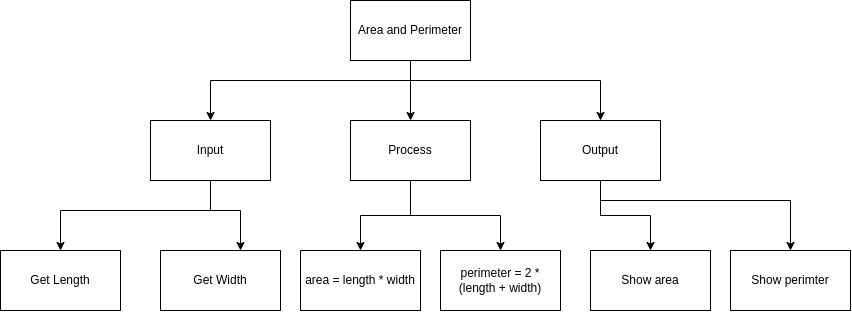

The diagram above was exported from draw.io. Its source (the exported page's mxGraphModel, read from the mxfile embedded in the PNG):
<mxGraphModel dx="1714" dy="619" grid="1" gridSize="10" guides="1" tooltips="1" connect="1" arrows="1" fold="1" page="1" pageScale="1" pageWidth="827" pageHeight="1169" math="0" shadow="0">
  <root>
    <mxCell id="0" />
    <mxCell id="1" parent="0" />
    <mxCell id="kIHPj6zRgX1InL4mbEAz-5" style="edgeStyle=none;html=1;entryX=0.5;entryY=0;entryDx=0;entryDy=0;" edge="1" parent="1" source="kIHPj6zRgX1InL4mbEAz-1" target="kIHPj6zRgX1InL4mbEAz-2">
      <mxGeometry relative="1" as="geometry" />
    </mxCell>
    <mxCell id="kIHPj6zRgX1InL4mbEAz-6" style="edgeStyle=orthogonalEdgeStyle;html=1;rounded=0;" edge="1" parent="1" source="kIHPj6zRgX1InL4mbEAz-1" target="kIHPj6zRgX1InL4mbEAz-3">
      <mxGeometry relative="1" as="geometry">
        <Array as="points">
          <mxPoint x="330" y="160" />
          <mxPoint x="130" y="160" />
        </Array>
      </mxGeometry>
    </mxCell>
    <mxCell id="kIHPj6zRgX1InL4mbEAz-7" style="edgeStyle=orthogonalEdgeStyle;rounded=0;html=1;" edge="1" parent="1" source="kIHPj6zRgX1InL4mbEAz-1" target="kIHPj6zRgX1InL4mbEAz-4">
      <mxGeometry relative="1" as="geometry">
        <Array as="points">
          <mxPoint x="330" y="160" />
          <mxPoint x="520" y="160" />
        </Array>
      </mxGeometry>
    </mxCell>
    <mxCell id="kIHPj6zRgX1InL4mbEAz-1" value="Area and Perimeter" style="rounded=0;whiteSpace=wrap;html=1;" vertex="1" parent="1">
      <mxGeometry x="270" y="80" width="120" height="60" as="geometry" />
    </mxCell>
    <mxCell id="kIHPj6zRgX1InL4mbEAz-14" style="edgeStyle=orthogonalEdgeStyle;rounded=0;html=1;" edge="1" parent="1" source="kIHPj6zRgX1InL4mbEAz-2" target="kIHPj6zRgX1InL4mbEAz-12">
      <mxGeometry relative="1" as="geometry" />
    </mxCell>
    <mxCell id="kIHPj6zRgX1InL4mbEAz-15" style="edgeStyle=orthogonalEdgeStyle;rounded=0;html=1;" edge="1" parent="1" source="kIHPj6zRgX1InL4mbEAz-2" target="kIHPj6zRgX1InL4mbEAz-13">
      <mxGeometry relative="1" as="geometry" />
    </mxCell>
    <mxCell id="kIHPj6zRgX1InL4mbEAz-2" value="Process" style="rounded=0;whiteSpace=wrap;html=1;" vertex="1" parent="1">
      <mxGeometry x="270" y="200" width="120" height="60" as="geometry" />
    </mxCell>
    <mxCell id="kIHPj6zRgX1InL4mbEAz-10" style="edgeStyle=orthogonalEdgeStyle;rounded=0;html=1;" edge="1" parent="1" source="kIHPj6zRgX1InL4mbEAz-3" target="kIHPj6zRgX1InL4mbEAz-8">
      <mxGeometry relative="1" as="geometry">
        <Array as="points">
          <mxPoint x="130" y="290" />
          <mxPoint x="160" y="290" />
        </Array>
      </mxGeometry>
    </mxCell>
    <mxCell id="kIHPj6zRgX1InL4mbEAz-11" style="edgeStyle=orthogonalEdgeStyle;rounded=0;html=1;" edge="1" parent="1" source="kIHPj6zRgX1InL4mbEAz-3" target="kIHPj6zRgX1InL4mbEAz-9">
      <mxGeometry relative="1" as="geometry">
        <Array as="points">
          <mxPoint x="130" y="290" />
          <mxPoint x="-20" y="290" />
        </Array>
      </mxGeometry>
    </mxCell>
    <mxCell id="kIHPj6zRgX1InL4mbEAz-3" value="Input" style="rounded=0;whiteSpace=wrap;html=1;" vertex="1" parent="1">
      <mxGeometry x="70" y="200" width="120" height="60" as="geometry" />
    </mxCell>
    <mxCell id="kIHPj6zRgX1InL4mbEAz-18" style="edgeStyle=orthogonalEdgeStyle;rounded=0;html=1;" edge="1" parent="1" source="kIHPj6zRgX1InL4mbEAz-4" target="kIHPj6zRgX1InL4mbEAz-16">
      <mxGeometry relative="1" as="geometry" />
    </mxCell>
    <mxCell id="kIHPj6zRgX1InL4mbEAz-19" style="edgeStyle=orthogonalEdgeStyle;rounded=0;html=1;entryX=0.5;entryY=0;entryDx=0;entryDy=0;" edge="1" parent="1" source="kIHPj6zRgX1InL4mbEAz-4" target="kIHPj6zRgX1InL4mbEAz-17">
      <mxGeometry relative="1" as="geometry">
        <Array as="points">
          <mxPoint x="520" y="280" />
          <mxPoint x="710" y="280" />
        </Array>
      </mxGeometry>
    </mxCell>
    <mxCell id="kIHPj6zRgX1InL4mbEAz-4" value="Output" style="rounded=0;whiteSpace=wrap;html=1;" vertex="1" parent="1">
      <mxGeometry x="460" y="200" width="120" height="60" as="geometry" />
    </mxCell>
    <mxCell id="kIHPj6zRgX1InL4mbEAz-8" value="Get Width" style="rounded=0;whiteSpace=wrap;html=1;" vertex="1" parent="1">
      <mxGeometry x="80" y="330" width="120" height="60" as="geometry" />
    </mxCell>
    <mxCell id="kIHPj6zRgX1InL4mbEAz-9" value="Get Length" style="rounded=0;whiteSpace=wrap;html=1;" vertex="1" parent="1">
      <mxGeometry x="-80" y="330" width="120" height="60" as="geometry" />
    </mxCell>
    <mxCell id="kIHPj6zRgX1InL4mbEAz-12" value="area = length * width" style="rounded=0;whiteSpace=wrap;html=1;" vertex="1" parent="1">
      <mxGeometry x="220" y="330" width="120" height="60" as="geometry" />
    </mxCell>
    <mxCell id="kIHPj6zRgX1InL4mbEAz-13" value="perimeter = 2 * (length + width)" style="rounded=0;whiteSpace=wrap;html=1;" vertex="1" parent="1">
      <mxGeometry x="360" y="330" width="120" height="60" as="geometry" />
    </mxCell>
    <mxCell id="kIHPj6zRgX1InL4mbEAz-16" value="Show area" style="rounded=0;whiteSpace=wrap;html=1;" vertex="1" parent="1">
      <mxGeometry x="510" y="330" width="120" height="60" as="geometry" />
    </mxCell>
    <mxCell id="kIHPj6zRgX1InL4mbEAz-17" value="Show perimter" style="rounded=0;whiteSpace=wrap;html=1;" vertex="1" parent="1">
      <mxGeometry x="650" y="330" width="120" height="60" as="geometry" />
    </mxCell>
  </root>
</mxGraphModel>